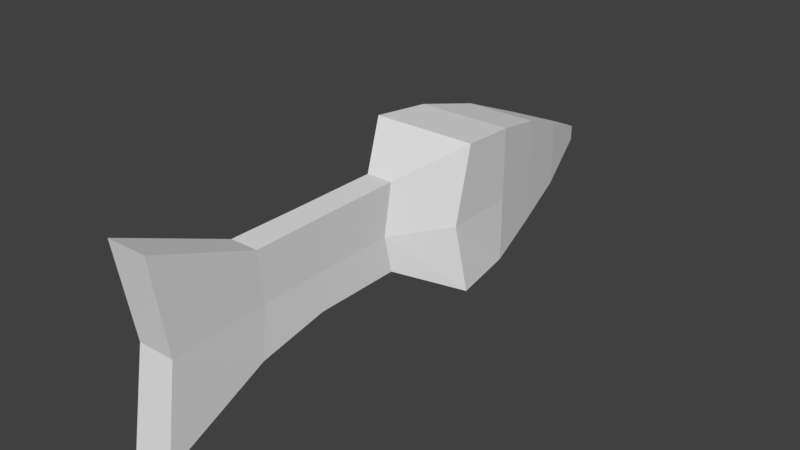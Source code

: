 # Source: Fish_02_anims.blend  (saved by Blender 2.79.0; exported with 4.5.12 LTS)
import bpy
from mathutils import Matrix  # noqa: F401  (used for matrix-valued properties, if any)

bpy.ops.wm.read_factory_settings(use_empty=True)
scene = bpy.context.scene
scene.name = 'Scene'

# ---- collections
col_collection_1 = bpy.data.collections.new('Collection 1'); scene.collection.children.link(col_collection_1)

# ---- materials (node trees are filled in below, after node groups)
mat_material = bpy.data.materials.new('Material')
mat_material.alpha_threshold = 0.0
mat_material.use_transparent_shadow = False
mat_material.roughness = 0.5
mat_material.line_color = (0.0, 0.0, 0.0, 1.0)

# ---- material node trees

# ---- world
world_world = bpy.data.worlds.new('World'); scene.world = world_world
world_world.color = (0.05088, 0.05088, 0.05088)
world_world.use_sun_shadow = False
world_world.sun_shadow_jitter_overblur = 0.0
world_world.cycles.sampling_method = 'MANUAL'

# ---- meshes
me_cube = bpy.data.meshes.new('Cube')
me_cube.from_pydata([(0.1675, 4.45, -0.1293), (0.229, -0.7502, -0.6492), (-0.229, -0.7502, -0.6492), (-0.1675, 4.45, -0.1293), (0.1675, 4.45, 0.1293), (0.229, -0.7502, 0.8707), (-0.229, -0.7502, 0.8707), (-0.1675, 4.45, 0.1293), (0.4251, 3.41, -0.5667), (0.6299, 2.37, -0.8399), (0.8232, 1.33, -1.098), (0.9078, 0.2898, -1.21), (-0.9078, 0.2898, -1.21), (-0.8232, 1.33, -1.098), (-0.6299, 2.37, -0.8399), (-0.4251, 3.41, -0.5667), (0.4251, 3.41, 0.5667), (0.6299, 2.37, 0.9864), (0.8232, 1.33, 1.232), (0.9078, 0.2898, 1.329), (-0.9078, 0.2898, 1.329), (-0.8232, 1.33, 1.232), (-0.6299, 2.37, 0.9864), (-0.4251, 3.41, 0.5667), (0.229, -2.284, -0.6492), (-0.229, -2.284, -0.6492), (0.229, -2.284, 0.8707), (-0.229, -2.284, 0.8707), (0.2433, -3.492, -0.8707), (-0.2433, -3.492, -0.8707), (0.2433, -3.492, 0.8707), (-0.2433, -3.492, 0.8707), (0.3457, -5.322, -1.594), (-0.3457, -5.322, -1.594), (0.3457, -5.322, 1.594), (-0.3457, -5.322, 1.594), (0.1675, 4.45, 3.576e-07), (0.2099, -0.8806, 3.019e-07), (-0.2099, -0.8806, 3.019e-07), (-0.1675, 4.45, 3.576e-07), (-0.832, 0.0726, 3.019e-07), (-0.8232, 1.33, 3.576e-07), (-0.6299, 2.37, 3.576e-07), (-0.4251, 3.41, 3.576e-07), (0.4251, 3.41, 3.576e-07), (0.6299, 2.37, 3.576e-07), (0.8232, 1.33, 3.576e-07), (0.832, 0.0726, 3.019e-07), (0.2099, -2.286, -1.898e-07), (-0.2099, -2.286, -1.898e-07), (0.223, -3.394, -6.268e-07), (-0.223, -3.394, -6.268e-07), (0.3169, -5.071, -1.337e-06), (-0.3169, -5.071, -1.337e-06)], [], [(11, 1, 2, 12), (19, 20, 6, 5), (47, 19, 5, 37), (2, 1, 24, 25), (43, 23, 7, 39), (38, 6, 20, 40), (40, 20, 21, 41), (41, 21, 22, 42), (42, 22, 23, 43), (36, 4, 16, 44), (44, 16, 17, 45), (45, 17, 18, 46), (46, 18, 19, 47), (4, 7, 23, 16), (16, 23, 22, 17), (17, 22, 21, 18), (18, 21, 20, 19), (0, 8, 15, 3), (8, 9, 14, 15), (9, 10, 13, 14), (10, 11, 12, 13), (25, 24, 28, 29), (5, 6, 27, 26), (38, 2, 25, 49), (37, 5, 26, 48), (30, 31, 35, 34), (26, 27, 31, 30), (48, 26, 30, 50), (49, 25, 29, 51), (52, 34, 35, 53), (50, 30, 34, 52), (51, 29, 33, 53), (29, 28, 32, 33), (31, 51, 53, 35), (28, 50, 52, 32), (32, 52, 53, 33), (27, 49, 51, 31), (24, 48, 50, 28), (1, 37, 48, 24), (6, 38, 49, 27), (10, 46, 47, 11), (9, 45, 46, 10), (8, 44, 45, 9), (0, 36, 44, 8), (14, 42, 43, 15), (13, 41, 42, 14), (12, 40, 41, 13), (2, 38, 40, 12), (15, 43, 39, 3), (11, 47, 37, 1), (36, 0, 3, 39, 7, 4)])
me_cube.materials.append(mat_material)
me_cube.use_remesh_preserve_volume = False
me_cube.use_remesh_preserve_attributes = False
me_cube.use_mirror_vertex_groups = False
me_cube.update()
arm_armature = bpy.data.armatures.new('Armature')  # bones are not reproduced

# ---- objects
ob_armature = bpy.data.objects.new('Armature', arm_armature)
ob_cube = bpy.data.objects.new('Cube', me_cube)

# ---- transforms, parenting, visibility, modifiers, constraints
ob_armature.location = (0.0, 0.0, 0.0)
ob_armature.show_in_front = True
ob_armature.lineart.crease_threshold = 0.0
ob_cube.parent = ob_armature
ob_cube.location = (0.0, 0.0, 0.0)
ob_cube.lock_rotations_4d = False
ob_cube.empty_display_type = 'ARROWS'
ob_cube.lineart.crease_threshold = 0.0
_vg = ob_cube.vertex_groups.new(name='FishTail')
for _i, _w in zip([24, 25, 26, 27, 28, 29, 30, 31, 32, 33, 34, 35, 50, 51, 52, 53], [0.06185, 0.06162, 0.08426, 0.08487, 0.9454, 0.9451, 0.9367, 0.9381, 0.9896, 0.9876, 0.9855, 0.988, 0.9824, 0.9825, 0.9992, 0.9992]): _vg.add([_i], _w, 'REPLACE')
_vg = ob_cube.vertex_groups.new(name='FishPreBody')
_vg = ob_cube.vertex_groups.new(name='FishLowBody')
for _i, _w in zip([1, 2, 5, 6, 10, 11, 12, 13, 18, 19, 20, 21, 24, 25, 26, 27, 28, 29, 30, 31, 37, 38, 40, 47, 48, 49], [0.8961, 0.9143, 0.863, 0.8761, 0.03455, 0.1443, 0.1471, 0.03631, 0.04354, 0.164, 0.1563, 0.04228, 0.9343, 0.9354, 0.9079, 0.907, 0.05434, 0.05471, 0.0627, 0.06135, 0.9903, 0.9909, 0.1305, 0.128, 0.9898, 0.9899]): _vg.add([_i], _w, 'REPLACE')
_vg = ob_cube.vertex_groups.new(name='FishBody')
for _i, _w in zip([2, 5, 6, 10, 11, 12, 13, 18, 19, 20, 21, 40, 41, 46, 47], [0.009938, 0.03213, 0.001968, 0.02849, 0.1445, 0.1165, 0.02384, 0.02489, 0.111, 0.1352, 0.0296, 0.6976, 0.05966, 0.05988, 0.6998]): _vg.add([_i], _w, 'REPLACE')
_vg = ob_cube.vertex_groups.new(name='FishUpBody')
for _i, _w in zip([0, 1, 2, 3, 4, 5, 6, 7, 8, 9, 10, 11, 12, 13, 14, 15, 16, 17, 18, 19, 20, 21, 22, 23, 40, 41, 42, 43, 44, 45, 46, 47], [0.03075, 0.07877, 0.05414, 0.04061, 0.03858, 0.09147, 0.09348, 0.03233, 0.956, 0.9811, 0.925, 0.7152, 0.7358, 0.9255, 0.9799, 0.9522, 0.9552, 0.9766, 0.9175, 0.7238, 0.7071, 0.9163, 0.9758, 0.9543, 0.1716, 0.9231, 0.9891, 0.9625, 0.9637, 0.9894, 0.923, 0.1718]): _vg.add([_i], _w, 'REPLACE')
_vg = ob_cube.vertex_groups.new(name='FishNose')
for _i, _w in zip([0, 3, 4, 7, 8, 15, 16, 23, 36, 39, 43, 44], [0.9692, 0.9593, 0.9613, 0.9676, 0.03528, 0.04239, 0.03587, 0.03771, 0.9833, 0.9786, 0.02389, 0.02161]): _vg.add([_i], _w, 'REPLACE')
_m = ob_cube.modifiers.new('Armature', 'ARMATURE')
_m.object = ob_armature

# ---- collection membership
col_collection_1.objects.link(ob_armature)
col_collection_1.objects.link(ob_cube)

# ---- scene / render settings (as saved in the file)
scene.frame_start = 1; scene.frame_end = 120; scene.frame_set(1)
scene.render.engine = 'BLENDER_EEVEE_NEXT'
scene.render.resolution_percentage = 50
scene.render.fps = 60
scene.render.dither_intensity = 0.0
scene.cycles.use_denoising = False
scene.cycles.samples = 128
scene.cycles.sampling_pattern = 'TABULATED_SOBOL'
scene.cycles.use_adaptive_sampling = False
scene.cycles.use_light_tree = False
scene.cycles.blur_glossy = 0.0
scene.cycles.sample_clamp_indirect = 0.0
scene.view_settings.view_transform = 'Standard'
bpy.context.view_layer.update()

# ---- added for rendering (the .blend has no active camera and no usable light): camera, sun
cam_auto = bpy.data.cameras.new('AutoCamera')
cam_auto.lens = 50.0
cam_auto.sensor_width = 36.0
cam_auto.clip_end = 1000.0
ob_auto_camera = bpy.data.objects.new('AutoCamera', cam_auto)
scene.collection.objects.link(ob_auto_camera)
ob_auto_camera.location = (9.87963, -12.1233, 7.7955)
ob_auto_camera.rotation_euler = (1.09748, -7.21219e-08, 0.694738)
scene.camera = ob_auto_camera
light_auto_sun = bpy.data.lights.new('AutoSun', 'SUN')
light_auto_sun.energy = 3.0
light_auto_sun.angle = 0.0523599
ob_auto_sun = bpy.data.objects.new('AutoSun', light_auto_sun)
scene.collection.objects.link(ob_auto_sun)
ob_auto_sun.rotation_euler = (0.872665, 0.174533, 0.523599)
bpy.context.view_layer.update()
